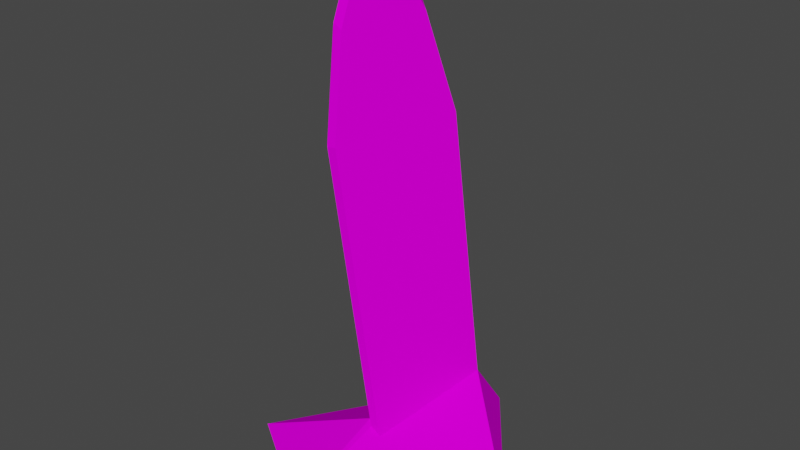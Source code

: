 # Source: spn_surf2.blend  (saved by Blender 3.3.6; exported with 4.5.12 LTS)
import bpy
from mathutils import Matrix  # noqa: F401  (used for matrix-valued properties, if any)

bpy.ops.wm.read_factory_settings(use_empty=True)
scene = bpy.context.scene
scene.name = 'Scene'

# ---- collections
col_collection = bpy.data.collections.new('Collection'); scene.collection.children.link(col_collection)

# ---- images (referenced by path relative to the original .blend; pixels are not part of the script)
import os
ASSET_DIR = os.environ.get("B2B_ASSET_DIR", "")  # directory of the original .blend (textures are referenced by path, not embedded)
HERE = os.path.dirname(os.path.abspath(__file__))  # packed textures are extracted next to this script under _unpacked/

def load_image(name, relpath, width, height, colorspace="sRGB"):
    """Load a texture the original file referenced (path relative to the .blend, or extracted next to this script)."""
    p = next((c for c in (os.path.join(HERE, relpath), os.path.join(ASSET_DIR, relpath)) if relpath and os.path.exists(c)), "")
    if p:
        img = bpy.data.images.load(p, check_existing=True)
        img.name = name
    else:  # same state as the original file: an image datablock whose file is absent (Cycles renders it pink)
        img = bpy.data.images.new(name, width, height)
        img.source = "FILE"
        img.filepath = "//" + (relpath or name)
    img.colorspace_settings.name = colorspace
    return img
img_level5_sand2sea_png_001 = load_image('level5_sand2sea.png.001', 'level5_sand2sea.png', 1024, 1024, 'sRGB')
img_level5_surfboards2_png_001 = load_image('level5_surfboards2.png.001', 'level5_surfboards2.png', 1024, 1024, 'sRGB')

# ---- materials (node trees are filled in below, after node groups)
mat_level5_sand2sea = bpy.data.materials.new('level5_sand2sea')
mat_level5_sand2sea.alpha_threshold = 0.0
mat_level5_sand2sea.use_transparent_shadow = False
mat_level5_sand2sea.diffuse_color = (1.0, 1.0, 1.0, 1.0)
mat_level5_sand2sea.roughness = 0.5
mat_level5_surfboards2 = bpy.data.materials.new('level5_surfboards2')
mat_level5_surfboards2.alpha_threshold = 0.0
mat_level5_surfboards2.use_transparent_shadow = False
mat_level5_surfboards2.diffuse_color = (1.0, 1.0, 1.0, 1.0)
mat_level5_surfboards2.roughness = 0.5

# ---- material node trees
mat_level5_sand2sea.use_nodes = True; mat_level5_sand2sea.node_tree.nodes.clear()
_N = mat_level5_sand2sea.node_tree.nodes; _L = mat_level5_sand2sea.node_tree.links
n0 = _N.new('ShaderNodeBsdfDiffuse'); n0.name = 'Diffuse BSDF'; n0.location = (0, 0)
n1 = _N.new('ShaderNodeTexImage'); n1.name = 'Image Texture'; n1.location = (0, 0)
n1.image = img_level5_sand2sea_png_001
n2 = _N.new('ShaderNodeOutputMaterial'); n2.name = 'Material Output'; n2.location = (0, 0)
_L.new(n0.outputs[0], n2.inputs[0])
_L.new(n1.outputs[0], n0.inputs[0])
n2.is_active_output = True
mat_level5_surfboards2.use_nodes = True; mat_level5_surfboards2.node_tree.nodes.clear()
_N = mat_level5_surfboards2.node_tree.nodes; _L = mat_level5_surfboards2.node_tree.links
n0 = _N.new('ShaderNodeBsdfDiffuse'); n0.name = 'Diffuse BSDF'; n0.location = (0, 0)
n1 = _N.new('ShaderNodeTexImage'); n1.name = 'Image Texture'; n1.location = (0, 0)
n1.image = img_level5_surfboards2_png_001
n2 = _N.new('ShaderNodeOutputMaterial'); n2.name = 'Material Output'; n2.location = (0, 0)
_L.new(n0.outputs[0], n2.inputs[0])
_L.new(n1.outputs[0], n0.inputs[0])
n2.is_active_output = True

# ---- world
world_world = bpy.data.worlds.new('World'); scene.world = world_world
world_world.use_nodes = True; world_world.node_tree.nodes.clear()
_N = world_world.node_tree.nodes; _L = world_world.node_tree.links
n0 = _N.new('ShaderNodeOutputWorld'); n0.name = 'World Output'; n0.location = (300, 300)
n1 = _N.new('ShaderNodeBackground'); n1.name = 'Background'; n1.location = (10, 300)
n1.inputs[0].default_value = (0.05088, 0.05088, 0.05088, 1.0)
_L.new(n1.outputs[0], n0.inputs[0])
n0.is_active_output = True
world_world.color = (0.05088, 0.05088, 0.05088)
world_world.use_sun_shadow = False
world_world.sun_shadow_jitter_overblur = 0.0

# ---- meshes
me_track6_pmd0_mesh_005 = bpy.data.meshes.new('TRACK6.PMD0.mesh.005')
me_track6_pmd0_mesh_005.from_pydata([(2.563, 4.57, 4.321), (0.5164, 4.184, 22.46), (-0.03055, 4.117, 22.38), (2.003, 4.501, 4.359), (-0.2876, 2.284, 28.86), (-1.087, 0.8886, 31.83), (-1.598, 1.11, 32.37), (-0.7515, 2.589, 29.22), (0.9092, 3.79, 22.48), (2.931, 4.172, 4.538), (0.6315, -3.138, 2.245), (-1.739, -3.99, 21.92), (-2.053, -2.903, 28.49), (-1.97, -1.705, 31.65), (-1.603, -0.4289, 32.38), (-2.534, -1.637, 32.17), (-2.91, -1.378, 31.55), (-2.543, -0.1018, 32.28), (-2.145, -0.2854, 32.95), (-1.227, 2.611, 28.76), (-2.622, -2.906, 28.82), (-2.289, -4.058, 21.87), (0.00528, -3.233, 2.825), (-2.993, -2.576, 28.39), (-2.679, -3.663, 21.82), (-0.4154, -2.85, 3.034), (-2.027, 1.216, 31.73), (8.861, -0.856, -2.575e-05), (-0.9612, -9.424, -2.575e-05), (-0.5762, 6.739, -2.575e-05), (-8.085, -4.78, -2.575e-05), (2.383, 7.799, -2.575e-05)], [], [(0, 3, 2, 1), (4, 7, 6, 5), (5, 14, 13, 12, 11, 10, 9, 8, 4), (15, 18, 17, 16), (5, 6, 18, 14), (7, 1, 2, 19), (20, 21, 11, 12), (21, 22, 10, 11), (23, 24, 21, 20), (15, 20, 12, 13), (17, 26, 19, 2, 3, 25, 24, 23, 16), (24, 25, 22, 21), (18, 6, 26, 17), (14, 18, 15, 13), (16, 23, 20, 15), (6, 7, 19, 26), (9, 0, 1, 8), (8, 1, 7, 4), (10, 27, 9), (22, 28, 10), (3, 29, 25), (0, 29, 3), (22, 25, 28), (25, 29, 30), (30, 28, 25), (9, 27, 31), (10, 28, 27), (31, 0, 9), (31, 29, 0)])
me_track6_pmd0_mesh_005.polygons.foreach_set('material_index', [1, 1, 1, 1, 1, 1, 1, 1, 1, 1, 1, 1, 1, 1, 1, 1, 1, 1, 0, 0, 0, 0, 0, 0, 0, 0, 0, 0, 0])
_uv = me_track6_pmd0_mesh_005.uv_layers.new(name='UVMap')
_uv.uv.foreach_set('vector', [0.9835, 0.05117, 0.9698, 0.05457, 0.9816, 0.6443, 0.9953, 0.6447, 0.9045, 0.8563, 0.9137, 0.8693, 0.8321, 0.9757, 0.8275, 0.9568, 0.8275, 0.9568, 0.7504, 0.9778, 0.6734, 0.9568, 0.5963, 0.8563, 0.5193, 0.6443, 0.5321, -0.000522, 0.9698, 0.05346, 0.9816, 0.6443, 0.9045, 0.8563, 0.6688, 0.9757, 0.7504, 0.9981, 0.7504, 0.9778, 0.6734, 0.9568, 0.8275, 0.9568, 0.8321, 0.9757, 0.7504, 0.9981, 0.7504, 0.9778, 0.9137, 0.8693, 0.9953, 0.6447, 0.9816, 0.6443, 0.9045, 0.8563, 0.5872, 0.8693, 0.5056, 0.6447, 0.5193, 0.6443, 0.5963, 0.8563, 0.5056, 0.6447, 0.5182, 0.008064, 0.5321, -0.000522, 0.5193, 0.6443, 0.5963, 0.8563, 0.5193, 0.6443, 0.5056, 0.6447, 0.5872, 0.8693, 0.6688, 0.9757, 0.5872, 0.8693, 0.5963, 0.8563, 0.6734, 0.9568, 0.7504, 0.9778, 0.8275, 0.9568, 0.9045, 0.8563, 0.9816, 0.6443, 0.9698, 0.05457, 0.532, 0.004062, 0.5193, 0.6443, 0.5963, 0.8563, 0.6734, 0.9568, 0.5193, 0.6443, 0.532, 0.004062, 0.5182, 0.008064, 0.5056, 0.6447, 0.7504, 0.9981, 0.8321, 0.9757, 0.8275, 0.9568, 0.7504, 0.9778, 0.7504, 0.9778, 0.7504, 0.9981, 0.6688, 0.9757, 0.6734, 0.9568, 0.6734, 0.9568, 0.5963, 0.8563, 0.5872, 0.8693, 0.6688, 0.9757, 0.8321, 0.9757, 0.9137, 0.8693, 0.9045, 0.8563, 0.8275, 0.9568, 0.9698, 0.05346, 0.9835, 0.05117, 0.9953, 0.6447, 0.9816, 0.6443, 0.9816, 0.6443, 0.9953, 0.6447, 0.9137, 0.8693, 0.9045, 0.8563, 0.4842, 0.1347, 0.5461, 0.132, 0.5164, 0.18, 0.4796, 0.1355, 0.4591, 0.0949, 0.4842, 0.1347, 0.5108, 0.1844, 0.498, 0.2056, 0.4776, 0.1391, 0.5148, 0.1836, 0.498, 0.2056, 0.5108, 0.1844, 0.4796, 0.1355, 0.4776, 0.1391, 0.4591, 0.0949, 0.4776, 0.1391, 0.498, 0.2056, 0.4203, 0.1429, 0.4203, 0.1429, 0.4591, 0.0949, 0.4776, 0.1391, 0.5164, 0.18, 0.5461, 0.132, 0.5208, 0.2063, 0.4842, 0.1347, 0.4591, 0.0949, 0.5461, 0.132, 0.5208, 0.2063, 0.5148, 0.1836, 0.5164, 0.18, 0.5208, 0.2063, 0.498, 0.2056, 0.5148, 0.1836])
me_track6_pmd0_mesh_005.materials.append(mat_level5_sand2sea)
me_track6_pmd0_mesh_005.materials.append(mat_level5_surfboards2)
me_track6_pmd0_mesh_005.use_remesh_preserve_volume = False
me_track6_pmd0_mesh_005.use_remesh_preserve_attributes = False
me_track6_pmd0_mesh_005.use_mirror_vertex_groups = False
me_track6_pmd0_mesh_005.update()

# ---- objects
ob_main = bpy.data.objects.new('main', me_track6_pmd0_mesh_005)

# ---- transforms, parenting, visibility, modifiers, constraints
ob_main.location = (0.0, 0.0, 0.0)
ob_main.lineart.crease_threshold = 0.0

# ---- collection membership
col_collection.objects.link(ob_main)

# ---- scene / render settings (as saved in the file)
scene.frame_start = 1; scene.frame_end = 250; scene.frame_set(1)
scene.render.engine = 'BLENDER_EEVEE_NEXT'
scene.cycles.sampling_pattern = 'TABULATED_SOBOL'
scene.cycles.use_light_tree = False
scene.view_settings.view_transform = 'Filmic'
bpy.context.view_layer.update()

# ---- added for rendering (the .blend has no active camera and no usable light): camera, sun
cam_auto = bpy.data.cameras.new('AutoCamera')
cam_auto.lens = 50.0
cam_auto.sensor_width = 36.0
cam_auto.clip_end = 1000.0
ob_auto_camera = bpy.data.objects.new('AutoCamera', cam_auto)
scene.collection.objects.link(ob_auto_camera)
ob_auto_camera.location = (38.1939, -46.1796, 46.7208)
ob_auto_camera.rotation_euler = (1.09748, -7.21219e-08, 0.694738)
scene.camera = ob_auto_camera
light_auto_sun = bpy.data.lights.new('AutoSun', 'SUN')
light_auto_sun.energy = 3.0
light_auto_sun.angle = 0.0523599
ob_auto_sun = bpy.data.objects.new('AutoSun', light_auto_sun)
scene.collection.objects.link(ob_auto_sun)
ob_auto_sun.rotation_euler = (0.872665, 0.174533, 0.523599)
bpy.context.view_layer.update()
